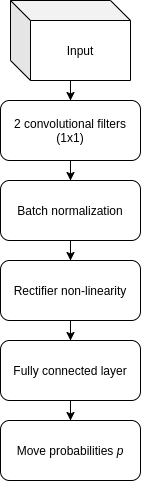

The diagram above was exported from draw.io. Its source (the exported page's mxGraphModel, read from the mxfile embedded in the PNG):
<mxGraphModel dx="538" dy="837" grid="1" gridSize="10" guides="1" tooltips="1" connect="1" arrows="1" fold="1" page="1" pageScale="1" pageWidth="850" pageHeight="1100" math="0" shadow="0">
  <root>
    <mxCell id="6DM8MrbksEd4-q-nw9Iw-0" />
    <mxCell id="6DM8MrbksEd4-q-nw9Iw-1" parent="6DM8MrbksEd4-q-nw9Iw-0" />
    <mxCell id="MHEUnfuYh6puUPM1Q5zu-0" style="edgeStyle=orthogonalEdgeStyle;rounded=0;orthogonalLoop=1;jettySize=auto;html=1;entryX=0.5;entryY=0;entryDx=0;entryDy=0;" parent="6DM8MrbksEd4-q-nw9Iw-1" source="MHEUnfuYh6puUPM1Q5zu-1" target="MHEUnfuYh6puUPM1Q5zu-6" edge="1">
      <mxGeometry relative="1" as="geometry" />
    </mxCell>
    <mxCell id="MHEUnfuYh6puUPM1Q5zu-1" value="2 convolutional filters (1x1)" style="rounded=1;whiteSpace=wrap;html=1;" parent="6DM8MrbksEd4-q-nw9Iw-1" vertex="1">
      <mxGeometry x="180" y="210" width="140" height="60" as="geometry" />
    </mxCell>
    <mxCell id="MHEUnfuYh6puUPM1Q5zu-2" style="edgeStyle=orthogonalEdgeStyle;rounded=0;orthogonalLoop=1;jettySize=auto;html=1;entryX=0.5;entryY=0;entryDx=0;entryDy=0;" parent="6DM8MrbksEd4-q-nw9Iw-1" source="MHEUnfuYh6puUPM1Q5zu-4" target="MHEUnfuYh6puUPM1Q5zu-1" edge="1">
      <mxGeometry relative="1" as="geometry" />
    </mxCell>
    <mxCell id="MHEUnfuYh6puUPM1Q5zu-4" value="Input" style="shape=cube;whiteSpace=wrap;html=1;boundedLbl=1;backgroundOutline=1;darkOpacity=0.05;darkOpacity2=0.1;" parent="6DM8MrbksEd4-q-nw9Iw-1" vertex="1">
      <mxGeometry x="190" y="110" width="120" height="80" as="geometry" />
    </mxCell>
    <mxCell id="MHEUnfuYh6puUPM1Q5zu-5" style="edgeStyle=orthogonalEdgeStyle;rounded=0;orthogonalLoop=1;jettySize=auto;html=1;entryX=0.5;entryY=0;entryDx=0;entryDy=0;" parent="6DM8MrbksEd4-q-nw9Iw-1" source="MHEUnfuYh6puUPM1Q5zu-6" target="MHEUnfuYh6puUPM1Q5zu-8" edge="1">
      <mxGeometry relative="1" as="geometry" />
    </mxCell>
    <mxCell id="MHEUnfuYh6puUPM1Q5zu-6" value="Batch normalization" style="rounded=1;whiteSpace=wrap;html=1;" parent="6DM8MrbksEd4-q-nw9Iw-1" vertex="1">
      <mxGeometry x="180" y="290" width="140" height="60" as="geometry" />
    </mxCell>
    <mxCell id="MHEUnfuYh6puUPM1Q5zu-7" style="edgeStyle=orthogonalEdgeStyle;rounded=0;orthogonalLoop=1;jettySize=auto;html=1;entryX=0.5;entryY=0;entryDx=0;entryDy=0;" parent="6DM8MrbksEd4-q-nw9Iw-1" source="MHEUnfuYh6puUPM1Q5zu-8" target="MHEUnfuYh6puUPM1Q5zu-10" edge="1">
      <mxGeometry relative="1" as="geometry" />
    </mxCell>
    <mxCell id="MHEUnfuYh6puUPM1Q5zu-8" value="Rectifier non-linearity" style="rounded=1;whiteSpace=wrap;html=1;" parent="6DM8MrbksEd4-q-nw9Iw-1" vertex="1">
      <mxGeometry x="180" y="370" width="140" height="60" as="geometry" />
    </mxCell>
    <mxCell id="MHEUnfuYh6puUPM1Q5zu-9" style="edgeStyle=orthogonalEdgeStyle;rounded=0;orthogonalLoop=1;jettySize=auto;html=1;entryX=0.5;entryY=0;entryDx=0;entryDy=0;" parent="6DM8MrbksEd4-q-nw9Iw-1" source="MHEUnfuYh6puUPM1Q5zu-10" target="MHEUnfuYh6puUPM1Q5zu-12" edge="1">
      <mxGeometry relative="1" as="geometry" />
    </mxCell>
    <mxCell id="MHEUnfuYh6puUPM1Q5zu-10" value="Fully connected layer" style="rounded=1;whiteSpace=wrap;html=1;" parent="6DM8MrbksEd4-q-nw9Iw-1" vertex="1">
      <mxGeometry x="180" y="450" width="140" height="60" as="geometry" />
    </mxCell>
    <mxCell id="MHEUnfuYh6puUPM1Q5zu-12" value="Move probabilities &lt;i&gt;p&lt;/i&gt;" style="rounded=1;whiteSpace=wrap;html=1;" parent="6DM8MrbksEd4-q-nw9Iw-1" vertex="1">
      <mxGeometry x="180" y="530" width="140" height="60" as="geometry" />
    </mxCell>
  </root>
</mxGraphModel>